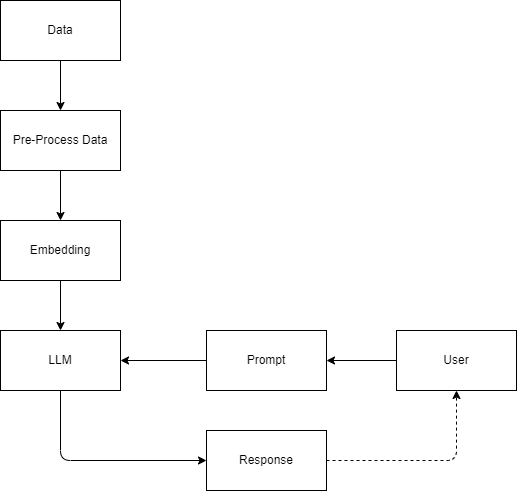

The diagram above was exported from draw.io. Its source (the exported page's mxGraphModel, read from the mxfile embedded in the PNG):
<mxGraphModel dx="872" dy="388" grid="1" gridSize="10" guides="1" tooltips="1" connect="1" arrows="1" fold="1" page="1" pageScale="1" pageWidth="827" pageHeight="1169" math="0" shadow="0">
  <root>
    <mxCell id="0" />
    <mxCell id="1" parent="0" />
    <mxCell id="14" style="edgeStyle=none;html=1;movable=1;resizable=1;rotatable=1;deletable=1;editable=1;connectable=1;exitX=0.5;exitY=1;exitDx=0;exitDy=0;entryX=0.5;entryY=0;entryDx=0;entryDy=0;" parent="1" source="36" target="38" edge="1">
      <mxGeometry relative="1" as="geometry">
        <mxPoint x="354" y="530" as="sourcePoint" />
        <mxPoint x="354" y="600" as="targetPoint" />
      </mxGeometry>
    </mxCell>
    <mxCell id="12" style="edgeStyle=none;html=1;entryX=0.5;entryY=0;entryDx=0;entryDy=0;movable=1;resizable=1;rotatable=1;deletable=1;editable=1;connectable=1;" parent="1" source="10" target="36" edge="1">
      <mxGeometry relative="1" as="geometry">
        <mxPoint x="353" y="360" as="targetPoint" />
      </mxGeometry>
    </mxCell>
    <mxCell id="10" value="Data" style="whiteSpace=wrap;html=1;movable=1;resizable=1;rotatable=1;deletable=1;editable=1;connectable=1;" parent="1" vertex="1">
      <mxGeometry x="293" y="380" width="120" height="60" as="geometry" />
    </mxCell>
    <mxCell id="33" style="edgeStyle=none;html=1;entryX=0;entryY=0.5;entryDx=0;entryDy=0;movable=1;resizable=1;rotatable=1;deletable=1;editable=1;connectable=1;exitX=0.5;exitY=1;exitDx=0;exitDy=0;" parent="1" source="37" target="32" edge="1">
      <mxGeometry relative="1" as="geometry">
        <Array as="points">
          <mxPoint x="353" y="840" />
        </Array>
        <mxPoint x="353" y="780" as="sourcePoint" />
      </mxGeometry>
    </mxCell>
    <mxCell id="21" style="edgeStyle=none;html=1;movable=1;resizable=1;rotatable=1;deletable=1;editable=1;connectable=1;entryX=0.5;entryY=0;entryDx=0;entryDy=0;exitX=0.5;exitY=1;exitDx=0;exitDy=0;" parent="1" source="38" target="37" edge="1">
      <mxGeometry relative="1" as="geometry">
        <mxPoint x="353" y="660" as="sourcePoint" />
        <mxPoint x="353" y="750" as="targetPoint" />
      </mxGeometry>
    </mxCell>
    <mxCell id="30" style="edgeStyle=none;html=1;entryX=1;entryY=0.5;entryDx=0;entryDy=0;movable=1;resizable=1;rotatable=1;deletable=1;editable=1;connectable=1;" parent="1" source="28" target="29" edge="1">
      <mxGeometry relative="1" as="geometry" />
    </mxCell>
    <mxCell id="28" value="User" style="whiteSpace=wrap;html=1;movable=1;resizable=1;rotatable=1;deletable=1;editable=1;connectable=1;" parent="1" vertex="1">
      <mxGeometry x="689" y="710" width="120" height="60" as="geometry" />
    </mxCell>
    <mxCell id="35" style="edgeStyle=none;html=1;entryX=1;entryY=0.5;entryDx=0;entryDy=0;movable=1;resizable=1;rotatable=1;deletable=1;editable=1;connectable=1;" parent="1" source="29" target="37" edge="1">
      <mxGeometry relative="1" as="geometry">
        <mxPoint x="413" y="750" as="targetPoint" />
      </mxGeometry>
    </mxCell>
    <mxCell id="29" value="Prompt" style="whiteSpace=wrap;html=1;movable=1;resizable=1;rotatable=1;deletable=1;editable=1;connectable=1;" parent="1" vertex="1">
      <mxGeometry x="499" y="710" width="120" height="60" as="geometry" />
    </mxCell>
    <mxCell id="34" style="edgeStyle=none;html=1;entryX=0.5;entryY=1;entryDx=0;entryDy=0;exitX=1;exitY=0.5;exitDx=0;exitDy=0;dashed=1;movable=1;resizable=1;rotatable=1;deletable=1;editable=1;connectable=1;" parent="1" source="32" target="28" edge="1">
      <mxGeometry relative="1" as="geometry">
        <Array as="points">
          <mxPoint x="749" y="840" />
        </Array>
      </mxGeometry>
    </mxCell>
    <mxCell id="32" value="Response" style="whiteSpace=wrap;html=1;movable=1;resizable=1;rotatable=1;deletable=1;editable=1;connectable=1;" parent="1" vertex="1">
      <mxGeometry x="499" y="810" width="120" height="60" as="geometry" />
    </mxCell>
    <mxCell id="36" value="Pre-Process Data" style="whiteSpace=wrap;html=1;" vertex="1" parent="1">
      <mxGeometry x="293" y="490" width="120" height="60" as="geometry" />
    </mxCell>
    <mxCell id="37" value="LLM" style="whiteSpace=wrap;html=1;" vertex="1" parent="1">
      <mxGeometry x="293" y="710" width="120" height="60" as="geometry" />
    </mxCell>
    <mxCell id="38" value="Embedding" style="whiteSpace=wrap;html=1;" vertex="1" parent="1">
      <mxGeometry x="293" y="600" width="120" height="60" as="geometry" />
    </mxCell>
  </root>
</mxGraphModel>